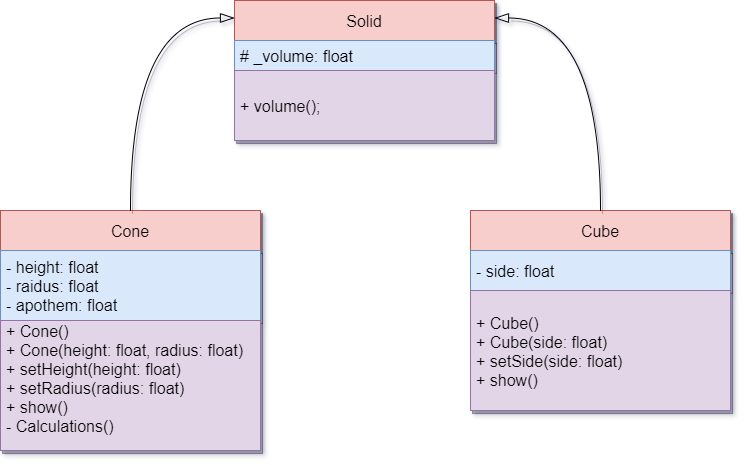

The diagram above was exported from draw.io. Its source (the exported page's mxGraphModel, read from the mxfile embedded in the PNG):
<mxGraphModel dx="1036" dy="649" grid="1" gridSize="10" guides="1" tooltips="1" connect="1" arrows="1" fold="1" page="1" pageScale="1" pageWidth="827" pageHeight="1169" math="0" shadow="1">
  <root>
    <mxCell id="WIyWlLk6GJQsqaUBKTNV-0" />
    <mxCell id="WIyWlLk6GJQsqaUBKTNV-1" parent="WIyWlLk6GJQsqaUBKTNV-0" />
    <mxCell id="X8eEn9961qmiEZBUdaZ5-29" value="" style="swimlane;fontSize=16;fontStyle=0;shadow=1;align=center;startSize=40;sketch=0;" vertex="1" parent="WIyWlLk6GJQsqaUBKTNV-1">
      <mxGeometry x="284" y="30" width="260" height="140" as="geometry" />
    </mxCell>
    <mxCell id="X8eEn9961qmiEZBUdaZ5-30" value="Solid" style="swimlane;fontStyle=0;childLayout=stackLayout;horizontal=1;startSize=40;horizontalStack=0;resizeParent=1;resizeParentMax=0;resizeLast=0;collapsible=1;marginBottom=0;fontSize=16;shadow=1;align=center;fillColor=#f8cecc;strokeColor=#b85450;sketch=0;" vertex="1" parent="X8eEn9961qmiEZBUdaZ5-29">
      <mxGeometry width="260" height="70" as="geometry" />
    </mxCell>
    <mxCell id="X8eEn9961qmiEZBUdaZ5-31" value="# _volume: float" style="text;strokeColor=#6c8ebf;fillColor=#dae8fc;align=left;verticalAlign=middle;spacingLeft=4;spacingRight=4;overflow=hidden;points=[[0,0.5],[1,0.5]];portConstraint=eastwest;rotatable=0;fontSize=16;shadow=1;sketch=0;" vertex="1" parent="X8eEn9961qmiEZBUdaZ5-30">
      <mxGeometry y="40" width="260" height="30" as="geometry" />
    </mxCell>
    <mxCell id="X8eEn9961qmiEZBUdaZ5-34" value="+ volume();" style="text;strokeColor=#9673a6;fillColor=#e1d5e7;align=left;verticalAlign=middle;spacingLeft=4;spacingRight=4;overflow=hidden;points=[[0,0.5],[1,0.5]];portConstraint=eastwest;rotatable=0;fontSize=16;shadow=1;sketch=0;" vertex="1" parent="X8eEn9961qmiEZBUdaZ5-29">
      <mxGeometry y="70" width="260" height="70" as="geometry" />
    </mxCell>
    <mxCell id="X8eEn9961qmiEZBUdaZ5-35" value="" style="swimlane;fontSize=16;fontStyle=0;shadow=1;align=center;startSize=40;sketch=0;" vertex="1" parent="WIyWlLk6GJQsqaUBKTNV-1">
      <mxGeometry x="520" y="240" width="260" height="200" as="geometry" />
    </mxCell>
    <mxCell id="X8eEn9961qmiEZBUdaZ5-36" value="Cube" style="swimlane;fontStyle=0;childLayout=stackLayout;horizontal=1;startSize=40;horizontalStack=0;resizeParent=1;resizeParentMax=0;resizeLast=0;collapsible=1;marginBottom=0;fontSize=16;shadow=1;align=center;fillColor=#f8cecc;strokeColor=#b85450;sketch=0;" vertex="1" parent="X8eEn9961qmiEZBUdaZ5-35">
      <mxGeometry width="260" height="80" as="geometry" />
    </mxCell>
    <mxCell id="X8eEn9961qmiEZBUdaZ5-37" value="- side: float" style="text;strokeColor=#6c8ebf;fillColor=#dae8fc;align=left;verticalAlign=middle;spacingLeft=4;spacingRight=4;overflow=hidden;points=[[0,0.5],[1,0.5]];portConstraint=eastwest;rotatable=0;fontSize=16;shadow=1;sketch=0;" vertex="1" parent="X8eEn9961qmiEZBUdaZ5-36">
      <mxGeometry y="40" width="260" height="40" as="geometry" />
    </mxCell>
    <mxCell id="X8eEn9961qmiEZBUdaZ5-38" value="+ Cube()&#10;+ Cube(side: float)&#10;+ setSide(side: float)&#10;+ show()" style="text;strokeColor=#9673a6;fillColor=#e1d5e7;align=left;verticalAlign=middle;spacingLeft=4;spacingRight=4;overflow=hidden;points=[[0,0.5],[1,0.5]];portConstraint=eastwest;rotatable=0;fontSize=16;shadow=1;sketch=0;" vertex="1" parent="X8eEn9961qmiEZBUdaZ5-35">
      <mxGeometry y="80" width="260" height="120" as="geometry" />
    </mxCell>
    <mxCell id="X8eEn9961qmiEZBUdaZ5-43" value="" style="swimlane;fontSize=16;fontStyle=0;shadow=1;align=center;startSize=40;sketch=0;" vertex="1" parent="WIyWlLk6GJQsqaUBKTNV-1">
      <mxGeometry x="50" y="240" width="260" height="240" as="geometry" />
    </mxCell>
    <mxCell id="X8eEn9961qmiEZBUdaZ5-44" value="Cone" style="swimlane;fontStyle=0;childLayout=stackLayout;horizontal=1;startSize=40;horizontalStack=0;resizeParent=1;resizeParentMax=0;resizeLast=0;collapsible=1;marginBottom=0;fontSize=16;shadow=1;align=center;fillColor=#f8cecc;strokeColor=#b85450;sketch=0;" vertex="1" parent="X8eEn9961qmiEZBUdaZ5-43">
      <mxGeometry width="260" height="110" as="geometry" />
    </mxCell>
    <mxCell id="X8eEn9961qmiEZBUdaZ5-45" value="- height: float&#10;- raidus: float&#10;- apothem: float" style="text;strokeColor=#6c8ebf;fillColor=#dae8fc;align=left;verticalAlign=middle;spacingLeft=4;spacingRight=4;overflow=hidden;points=[[0,0.5],[1,0.5]];portConstraint=eastwest;rotatable=0;fontSize=16;shadow=1;sketch=0;" vertex="1" parent="X8eEn9961qmiEZBUdaZ5-44">
      <mxGeometry y="40" width="260" height="70" as="geometry" />
    </mxCell>
    <mxCell id="X8eEn9961qmiEZBUdaZ5-46" value="+ Cone()&#10;+ Cone(height: float, radius: float)&#10;+ setHeight(height: float)&#10;+ setRadius(radius: float)&#10;+ show()&#10;- Calculations()&#10;&#10;" style="text;strokeColor=#9673a6;fillColor=#e1d5e7;align=left;verticalAlign=middle;spacingLeft=4;spacingRight=4;overflow=hidden;points=[[0,0.5],[1,0.5]];portConstraint=eastwest;rotatable=0;fontSize=16;shadow=1;sketch=0;" vertex="1" parent="X8eEn9961qmiEZBUdaZ5-43">
      <mxGeometry y="110" width="260" height="130" as="geometry" />
    </mxCell>
    <mxCell id="X8eEn9961qmiEZBUdaZ5-47" style="edgeStyle=orthogonalEdgeStyle;curved=1;sketch=0;orthogonalLoop=1;jettySize=auto;html=1;entryX=0;entryY=0.25;entryDx=0;entryDy=0;shadow=1;endArrow=blockThin;endFill=0;strokeColor=default;endSize=12;" edge="1" parent="WIyWlLk6GJQsqaUBKTNV-1" source="X8eEn9961qmiEZBUdaZ5-44" target="X8eEn9961qmiEZBUdaZ5-30">
      <mxGeometry relative="1" as="geometry" />
    </mxCell>
    <mxCell id="X8eEn9961qmiEZBUdaZ5-48" style="edgeStyle=orthogonalEdgeStyle;curved=1;sketch=0;orthogonalLoop=1;jettySize=auto;html=1;exitX=0.5;exitY=0;exitDx=0;exitDy=0;entryX=1;entryY=0.25;entryDx=0;entryDy=0;shadow=1;endArrow=blockThin;endFill=0;strokeColor=default;endSize=12;" edge="1" parent="WIyWlLk6GJQsqaUBKTNV-1" source="X8eEn9961qmiEZBUdaZ5-36" target="X8eEn9961qmiEZBUdaZ5-30">
      <mxGeometry relative="1" as="geometry" />
    </mxCell>
  </root>
</mxGraphModel>